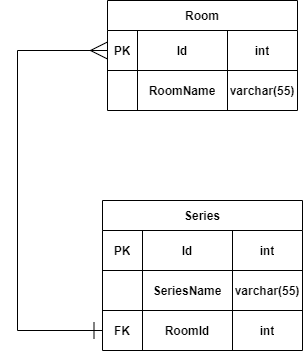

The diagram above was exported from draw.io. Its source (the exported page's mxGraphModel, read from the mxfile embedded in the PNG):
<mxGraphModel dx="1182" dy="1269" grid="1" gridSize="10" guides="1" tooltips="1" connect="1" arrows="1" fold="1" page="0" pageScale="1" pageWidth="827" pageHeight="1169" math="0" shadow="0">
  <root>
    <mxCell id="0" />
    <mxCell id="1" parent="0" />
    <mxCell id="D9zK66MlxCXEzIsuxV5p-65" value="Series" style="shape=table;html=1;whiteSpace=wrap;startSize=30;container=1;collapsible=0;childLayout=tableLayout;fontStyle=1;align=center;" vertex="1" parent="1">
      <mxGeometry x="35" y="-480" width="200" height="150" as="geometry" />
    </mxCell>
    <mxCell id="D9zK66MlxCXEzIsuxV5p-66" value="" style="shape=partialRectangle;html=1;whiteSpace=wrap;collapsible=0;dropTarget=0;pointerEvents=0;fillColor=none;top=0;left=0;bottom=0;right=0;points=[[0,0.5],[1,0.5]];portConstraint=eastwest;" vertex="1" parent="D9zK66MlxCXEzIsuxV5p-65">
      <mxGeometry y="30" width="200" height="40" as="geometry" />
    </mxCell>
    <mxCell id="D9zK66MlxCXEzIsuxV5p-67" value="&lt;b&gt;PK&lt;/b&gt;" style="shape=partialRectangle;html=1;whiteSpace=wrap;connectable=0;fillColor=none;top=0;left=0;bottom=0;right=0;overflow=hidden;" vertex="1" parent="D9zK66MlxCXEzIsuxV5p-66">
      <mxGeometry width="40" height="40" as="geometry" />
    </mxCell>
    <mxCell id="D9zK66MlxCXEzIsuxV5p-68" value="&lt;b&gt;Id&lt;/b&gt;" style="shape=partialRectangle;html=1;whiteSpace=wrap;connectable=0;fillColor=none;top=0;left=0;bottom=0;right=0;overflow=hidden;" vertex="1" parent="D9zK66MlxCXEzIsuxV5p-66">
      <mxGeometry x="40" width="90" height="40" as="geometry" />
    </mxCell>
    <mxCell id="D9zK66MlxCXEzIsuxV5p-69" value="&lt;b&gt;int&lt;/b&gt;" style="shape=partialRectangle;html=1;whiteSpace=wrap;connectable=0;fillColor=none;top=0;left=0;bottom=0;right=0;overflow=hidden;" vertex="1" parent="D9zK66MlxCXEzIsuxV5p-66">
      <mxGeometry x="130" width="70" height="40" as="geometry" />
    </mxCell>
    <mxCell id="D9zK66MlxCXEzIsuxV5p-70" value="" style="shape=partialRectangle;html=1;whiteSpace=wrap;collapsible=0;dropTarget=0;pointerEvents=0;fillColor=none;top=0;left=0;bottom=0;right=0;points=[[0,0.5],[1,0.5]];portConstraint=eastwest;" vertex="1" parent="D9zK66MlxCXEzIsuxV5p-65">
      <mxGeometry y="70" width="200" height="40" as="geometry" />
    </mxCell>
    <mxCell id="D9zK66MlxCXEzIsuxV5p-71" value="" style="shape=partialRectangle;html=1;whiteSpace=wrap;connectable=0;fillColor=none;top=0;left=0;bottom=0;right=0;overflow=hidden;" vertex="1" parent="D9zK66MlxCXEzIsuxV5p-70">
      <mxGeometry width="40" height="40" as="geometry" />
    </mxCell>
    <mxCell id="D9zK66MlxCXEzIsuxV5p-72" value="&lt;b&gt;SeriesName&lt;/b&gt;" style="shape=partialRectangle;html=1;whiteSpace=wrap;connectable=0;fillColor=none;top=0;left=0;bottom=0;right=0;overflow=hidden;" vertex="1" parent="D9zK66MlxCXEzIsuxV5p-70">
      <mxGeometry x="40" width="90" height="40" as="geometry" />
    </mxCell>
    <mxCell id="D9zK66MlxCXEzIsuxV5p-73" value="&lt;b&gt;varchar(55)&lt;/b&gt;" style="shape=partialRectangle;html=1;whiteSpace=wrap;connectable=0;fillColor=none;top=0;left=0;bottom=0;right=0;overflow=hidden;" vertex="1" parent="D9zK66MlxCXEzIsuxV5p-70">
      <mxGeometry x="130" width="70" height="40" as="geometry" />
    </mxCell>
    <mxCell id="D9zK66MlxCXEzIsuxV5p-74" value="" style="shape=partialRectangle;html=1;whiteSpace=wrap;collapsible=0;dropTarget=0;pointerEvents=0;fillColor=none;top=0;left=0;bottom=0;right=0;points=[[0,0.5],[1,0.5]];portConstraint=eastwest;" vertex="1" parent="D9zK66MlxCXEzIsuxV5p-65">
      <mxGeometry y="110" width="200" height="40" as="geometry" />
    </mxCell>
    <mxCell id="D9zK66MlxCXEzIsuxV5p-75" value="&lt;b&gt;FK&lt;/b&gt;" style="shape=partialRectangle;html=1;whiteSpace=wrap;connectable=0;fillColor=none;top=0;left=0;bottom=0;right=0;overflow=hidden;" vertex="1" parent="D9zK66MlxCXEzIsuxV5p-74">
      <mxGeometry width="40" height="40" as="geometry" />
    </mxCell>
    <mxCell id="D9zK66MlxCXEzIsuxV5p-76" value="&lt;b&gt;RoomId&lt;/b&gt;" style="shape=partialRectangle;html=1;whiteSpace=wrap;connectable=0;fillColor=none;top=0;left=0;bottom=0;right=0;overflow=hidden;" vertex="1" parent="D9zK66MlxCXEzIsuxV5p-74">
      <mxGeometry x="40" width="90" height="40" as="geometry" />
    </mxCell>
    <mxCell id="D9zK66MlxCXEzIsuxV5p-77" value="&lt;b&gt;int&lt;/b&gt;" style="shape=partialRectangle;html=1;whiteSpace=wrap;connectable=0;fillColor=none;top=0;left=0;bottom=0;right=0;overflow=hidden;" vertex="1" parent="D9zK66MlxCXEzIsuxV5p-74">
      <mxGeometry x="130" width="70" height="40" as="geometry" />
    </mxCell>
    <mxCell id="D9zK66MlxCXEzIsuxV5p-91" value="Room" style="shape=table;html=1;whiteSpace=wrap;startSize=30;container=1;collapsible=0;childLayout=tableLayout;fontStyle=1;align=center;swimlaneFillColor=none;" vertex="1" parent="1">
      <mxGeometry x="40" y="-680" width="190" height="110.00000000000034" as="geometry" />
    </mxCell>
    <mxCell id="D9zK66MlxCXEzIsuxV5p-92" value="" style="shape=partialRectangle;html=1;whiteSpace=wrap;collapsible=0;dropTarget=0;pointerEvents=0;fillColor=none;top=0;left=0;bottom=0;right=0;points=[[0,0.5],[1,0.5]];portConstraint=eastwest;" vertex="1" parent="D9zK66MlxCXEzIsuxV5p-91">
      <mxGeometry y="30" width="190" height="40" as="geometry" />
    </mxCell>
    <mxCell id="D9zK66MlxCXEzIsuxV5p-93" value="&lt;b&gt;PK&lt;/b&gt;" style="shape=partialRectangle;html=1;whiteSpace=wrap;connectable=0;fillColor=none;top=0;left=0;bottom=0;right=0;overflow=hidden;" vertex="1" parent="D9zK66MlxCXEzIsuxV5p-92">
      <mxGeometry width="30" height="40" as="geometry" />
    </mxCell>
    <mxCell id="D9zK66MlxCXEzIsuxV5p-94" value="&lt;b&gt;Id&lt;/b&gt;" style="shape=partialRectangle;html=1;whiteSpace=wrap;connectable=0;fillColor=none;top=0;left=0;bottom=0;right=0;overflow=hidden;" vertex="1" parent="D9zK66MlxCXEzIsuxV5p-92">
      <mxGeometry x="30" width="90" height="40" as="geometry" />
    </mxCell>
    <mxCell id="D9zK66MlxCXEzIsuxV5p-95" value="&lt;b&gt;int&lt;/b&gt;" style="shape=partialRectangle;html=1;whiteSpace=wrap;connectable=0;fillColor=none;top=0;left=0;bottom=0;right=0;overflow=hidden;" vertex="1" parent="D9zK66MlxCXEzIsuxV5p-92">
      <mxGeometry x="120" width="70" height="40" as="geometry" />
    </mxCell>
    <mxCell id="D9zK66MlxCXEzIsuxV5p-96" value="" style="shape=partialRectangle;html=1;whiteSpace=wrap;collapsible=0;dropTarget=0;pointerEvents=0;fillColor=none;top=0;left=0;bottom=0;right=0;points=[[0,0.5],[1,0.5]];portConstraint=eastwest;" vertex="1" parent="D9zK66MlxCXEzIsuxV5p-91">
      <mxGeometry y="70" width="190" height="40" as="geometry" />
    </mxCell>
    <mxCell id="D9zK66MlxCXEzIsuxV5p-97" value="" style="shape=partialRectangle;html=1;whiteSpace=wrap;connectable=0;fillColor=none;top=0;left=0;bottom=0;right=0;overflow=hidden;" vertex="1" parent="D9zK66MlxCXEzIsuxV5p-96">
      <mxGeometry width="30" height="40" as="geometry" />
    </mxCell>
    <mxCell id="D9zK66MlxCXEzIsuxV5p-98" value="&lt;b&gt;RoomName&lt;/b&gt;" style="shape=partialRectangle;html=1;whiteSpace=wrap;connectable=0;fillColor=none;top=0;left=0;bottom=0;right=0;overflow=hidden;strokeColor=none;" vertex="1" parent="D9zK66MlxCXEzIsuxV5p-96">
      <mxGeometry x="30" width="90" height="40" as="geometry" />
    </mxCell>
    <mxCell id="D9zK66MlxCXEzIsuxV5p-99" value="&lt;b&gt;varchar(55)&lt;/b&gt;" style="shape=partialRectangle;html=1;whiteSpace=wrap;connectable=0;fillColor=none;top=0;left=0;bottom=0;right=0;overflow=hidden;" vertex="1" parent="D9zK66MlxCXEzIsuxV5p-96">
      <mxGeometry x="120" width="70" height="40" as="geometry" />
    </mxCell>
    <mxCell id="D9zK66MlxCXEzIsuxV5p-104" style="edgeStyle=orthogonalEdgeStyle;rounded=0;orthogonalLoop=1;jettySize=auto;html=1;entryX=0;entryY=0.5;entryDx=0;entryDy=0;startArrow=ERmany;startFill=0;endSize=15;startSize=15;endArrow=ERone;endFill=0;" edge="1" parent="1" source="D9zK66MlxCXEzIsuxV5p-92" target="D9zK66MlxCXEzIsuxV5p-74">
      <mxGeometry relative="1" as="geometry">
        <mxPoint x="10" y="-330" as="targetPoint" />
        <Array as="points">
          <mxPoint x="-50" y="-630" />
          <mxPoint x="-50" y="-350" />
        </Array>
      </mxGeometry>
    </mxCell>
  </root>
</mxGraphModel>